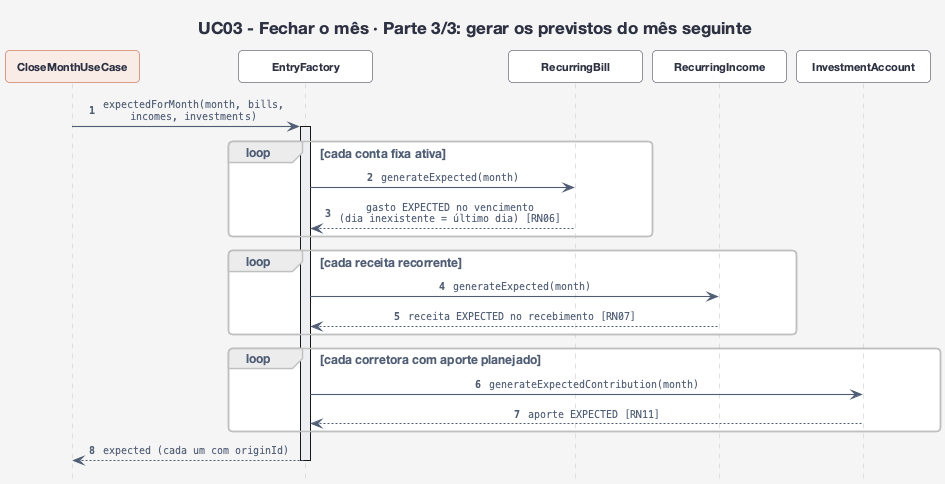

The diagram above was rendered by PlantUML. Its source (embedded in the PNG):
@startuml sequencia-uc03-3-previstos
!include estilo.iuml
hide footbox
hide <<foco>> stereotype
autonumber "<b>0"
title UC03 - Fechar o mês · Parte 3/3: gerar os previstos do mês seguinte

participant "CloseMonthUseCase" as UC <<foco>>
participant "EntryFactory" as Fab
participant "RecurringBill" as CF
participant "RecurringIncome" as RR
participant "InvestmentAccount" as CI

UC -> Fab : expectedForMonth(month, bills,\nincomes, investments)
activate Fab
loop cada conta fixa ativa
  Fab -> CF : generateExpected(month)
  CF --> Fab : gasto EXPECTED no vencimento\n(dia inexistente = último dia) [RN06]
end
loop cada receita recorrente
  Fab -> RR : generateExpected(month)
  RR --> Fab : receita EXPECTED no recebimento [RN07]
end
loop cada corretora com aporte planejado
  Fab -> CI : generateExpectedContribution(month)
  CI --> Fab : aporte EXPECTED [RN11]
end
Fab --> UC : expected (cada um com originId)
deactivate Fab
@enduml